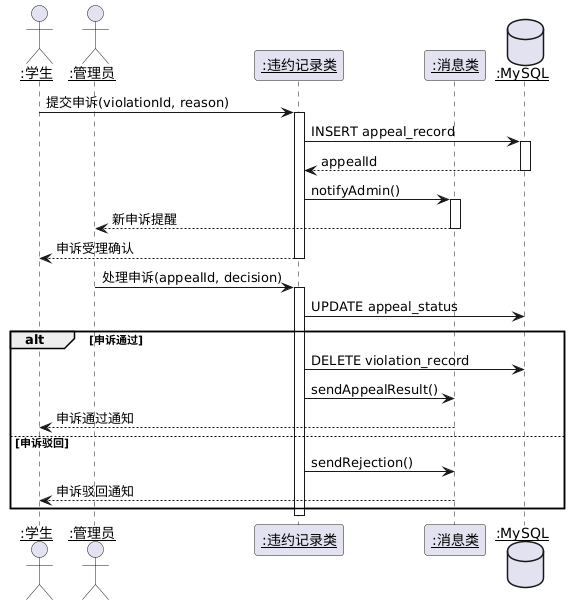

The diagram above was rendered by PlantUML. Its source (embedded in the PNG):
@startuml
actor "<u>:学生</u>" as user
actor "<u>:管理员</u>" as admin
participant "<u>:违约记录类</u>" as violation
participant "<u>:消息类</u>" as notification
database "<u>:MySQL</u>" as db

user -> violation : 提交申诉(violationId, reason)
activate violation
violation -> db : INSERT appeal_record
activate db
db --> violation : appealId
deactivate db
violation -> notification : notifyAdmin()
activate notification
notification --> admin : 新申诉提醒
deactivate notification
violation --> user : 申诉受理确认
deactivate violation

admin -> violation : 处理申诉(appealId, decision)
activate violation
violation -> db : UPDATE appeal_status
alt 申诉通过
    violation -> db : DELETE violation_record
    violation -> notification : sendAppealResult()
    notification --> user : 申诉通过通知
else 申诉驳回
    violation -> notification : sendRejection()
    notification --> user : 申诉驳回通知
end
deactivate violation
@enduml